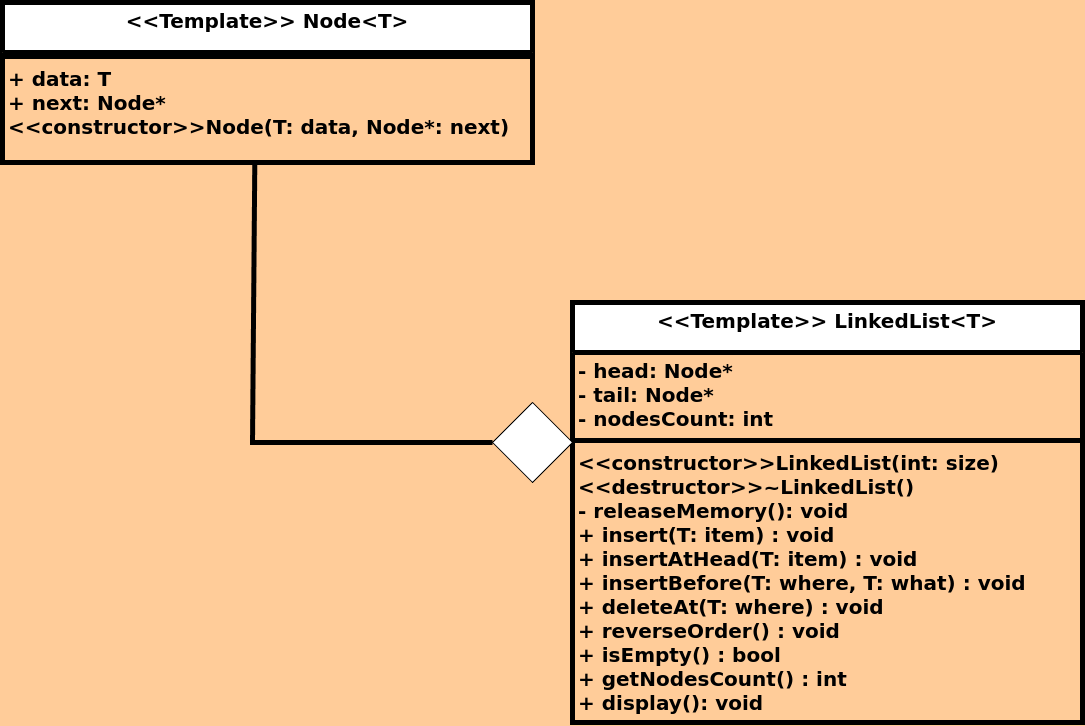

The diagram above was exported from draw.io. Its source (the exported page's mxGraphModel, read from the mxfile embedded in the PNG):
<mxGraphModel dx="1664" dy="888" grid="1" gridSize="10" guides="1" tooltips="1" connect="1" arrows="1" fold="1" page="1" pageScale="1" pageWidth="1169" pageHeight="827" background="#FFCC99" math="0" shadow="0">
  <root>
    <mxCell id="WIyWlLk6GJQsqaUBKTNV-0" />
    <mxCell id="WIyWlLk6GJQsqaUBKTNV-1" parent="WIyWlLk6GJQsqaUBKTNV-0" />
    <mxCell id="wstuZ91zvkOUz4ZLsqXQ-0" value="&lt;font style=&quot;font-size: 20px;&quot;&gt;&amp;lt;&amp;lt;Template&amp;gt;&amp;gt; LinkedList&amp;lt;T&amp;gt;&lt;/font&gt;" style="swimlane;fontStyle=1;align=center;verticalAlign=top;childLayout=stackLayout;horizontal=1;startSize=50;horizontalStack=0;resizeParent=1;resizeParentMax=0;resizeLast=0;collapsible=1;marginBottom=0;whiteSpace=wrap;html=1;strokeWidth=5;swimlaneFillColor=#FFCC99;" parent="WIyWlLk6GJQsqaUBKTNV-1" vertex="1">
      <mxGeometry x="600" y="340" width="510" height="420" as="geometry" />
    </mxCell>
    <mxCell id="wstuZ91zvkOUz4ZLsqXQ-1" value="&lt;div style=&quot;font-size: 20px;&quot;&gt;&lt;font style=&quot;font-size: 20px;&quot;&gt;&lt;b&gt;- head: Node*&lt;/b&gt;&lt;/font&gt;&lt;/div&gt;&lt;div style=&quot;font-size: 20px;&quot;&gt;&lt;b&gt;&lt;font style=&quot;font-size: 20px;&quot;&gt;- tail: Node*&lt;/font&gt;&lt;/b&gt;&lt;/div&gt;&lt;div style=&quot;font-size: 20px;&quot;&gt;&lt;b&gt;&lt;font style=&quot;font-size: 20px;&quot;&gt;- nodesCount: int&lt;br&gt;&lt;/font&gt;&lt;/b&gt;&lt;/div&gt;" style="text;strokeColor=none;fillColor=none;align=left;verticalAlign=top;spacingLeft=4;spacingRight=4;overflow=hidden;rotatable=0;points=[[0,0.5],[1,0.5]];portConstraint=eastwest;whiteSpace=wrap;html=1;" parent="wstuZ91zvkOUz4ZLsqXQ-0" vertex="1">
      <mxGeometry y="50" width="510" height="84" as="geometry" />
    </mxCell>
    <mxCell id="wstuZ91zvkOUz4ZLsqXQ-2" value="" style="line;strokeWidth=5;fillColor=none;align=left;verticalAlign=middle;spacingTop=-1;spacingLeft=3;spacingRight=3;rotatable=0;labelPosition=right;points=[];portConstraint=eastwest;strokeColor=inherit;" parent="wstuZ91zvkOUz4ZLsqXQ-0" vertex="1">
      <mxGeometry y="134" width="510" height="8" as="geometry" />
    </mxCell>
    <mxCell id="wstuZ91zvkOUz4ZLsqXQ-3" value="&lt;font style=&quot;font-size: 20px;&quot;&gt;&lt;b&gt;&amp;lt;&amp;lt;constructor&amp;gt;&amp;gt;&lt;/b&gt;&lt;/font&gt;&lt;b&gt;&lt;font style=&quot;font-size: 20px;&quot;&gt;LinkedList&lt;/font&gt;&lt;/b&gt;&lt;font style=&quot;font-size: 20px;&quot;&gt;&lt;b&gt;(int: size)&lt;br&gt;&amp;lt;&amp;lt;destructor&amp;gt;&amp;gt;~&lt;/b&gt;&lt;/font&gt;&lt;b&gt;&lt;font style=&quot;font-size: 20px;&quot;&gt;LinkedList&lt;/font&gt;&lt;/b&gt;&lt;font style=&quot;font-size: 20px;&quot;&gt;&lt;b&gt;()&lt;br&gt;- releaseMemory(): void&lt;br&gt;&lt;/b&gt;&lt;/font&gt;&lt;div&gt;&lt;font style=&quot;font-size: 20px;&quot;&gt;&lt;b&gt;+ insert(T: item) : void&lt;/b&gt;&lt;/font&gt;&lt;/div&gt;&lt;div&gt;&lt;font style=&quot;font-size: 20px;&quot;&gt;&lt;b&gt;+ insertAtHead(T: item) : void&lt;/b&gt;&lt;/font&gt;&lt;/div&gt;&lt;div&gt;&lt;font style=&quot;font-size: 20px;&quot;&gt;&lt;b&gt;+ insertBefore(T: where, T: what) : void&lt;br&gt;&lt;/b&gt;&lt;/font&gt;&lt;/div&gt;&lt;div&gt;&lt;font style=&quot;font-size: 20px;&quot;&gt;&lt;b&gt;+ deleteAt(T: where) : void&lt;/b&gt;&lt;/font&gt;&lt;/div&gt;&lt;b&gt;&lt;font style=&quot;font-size: 20px;&quot;&gt;+ reverseOrder() : void&lt;/font&gt;&lt;/b&gt;&lt;br&gt;&lt;div&gt;&lt;font style=&quot;font-size: 20px;&quot;&gt;&lt;b&gt;+ isEmpty() : bool&lt;/b&gt;&lt;/font&gt;&lt;/div&gt;&lt;b&gt;&lt;font style=&quot;font-size: 20px;&quot;&gt;+ getNodesCount() : int&lt;/font&gt;&lt;/b&gt;&lt;br&gt;&lt;font style=&quot;font-size: 20px;&quot;&gt;&lt;b&gt;+ display(): void&lt;/b&gt;&lt;/font&gt;&lt;div style=&quot;font-size: 20px;&quot;&gt;&lt;b&gt;&lt;font style=&quot;font-size: 20px;&quot;&gt;&lt;br&gt;&lt;br&gt;&lt;/font&gt;&lt;br&gt;&lt;/b&gt;&lt;/div&gt;" style="text;strokeColor=none;fillColor=none;align=left;verticalAlign=top;spacingLeft=4;spacingRight=4;overflow=hidden;rotatable=0;points=[[0,0.5],[1,0.5]];portConstraint=eastwest;whiteSpace=wrap;html=1;" parent="wstuZ91zvkOUz4ZLsqXQ-0" vertex="1">
      <mxGeometry y="142" width="510" height="278" as="geometry" />
    </mxCell>
    <mxCell id="wstuZ91zvkOUz4ZLsqXQ-4" value="&lt;font style=&quot;font-size: 20px;&quot;&gt;&amp;lt;&amp;lt;Template&amp;gt;&amp;gt; Node&amp;lt;T&amp;gt;&lt;/font&gt;" style="swimlane;fontStyle=1;align=center;verticalAlign=top;childLayout=stackLayout;horizontal=1;startSize=50;horizontalStack=0;resizeParent=1;resizeParentMax=0;resizeLast=0;collapsible=1;marginBottom=0;whiteSpace=wrap;html=1;strokeWidth=5;swimlaneFillColor=#FFCC99;" parent="WIyWlLk6GJQsqaUBKTNV-1" vertex="1">
      <mxGeometry x="30" y="40" width="530" height="160" as="geometry" />
    </mxCell>
    <mxCell id="wstuZ91zvkOUz4ZLsqXQ-6" value="" style="line;strokeWidth=5;fillColor=none;align=left;verticalAlign=middle;spacingTop=-1;spacingLeft=3;spacingRight=3;rotatable=0;labelPosition=right;points=[];portConstraint=eastwest;strokeColor=inherit;" parent="wstuZ91zvkOUz4ZLsqXQ-4" vertex="1">
      <mxGeometry y="50" width="530" height="8" as="geometry" />
    </mxCell>
    <mxCell id="wstuZ91zvkOUz4ZLsqXQ-7" value="&lt;div&gt;&lt;font style=&quot;font-size: 20px;&quot;&gt;&lt;div&gt;&lt;b&gt;+ data: T&lt;/b&gt;&lt;/div&gt;&lt;div&gt;&lt;b&gt;+ next: Node*&lt;/b&gt;&lt;/div&gt;&lt;/font&gt;&lt;/div&gt;&lt;font style=&quot;font-size: 20px;&quot;&gt;&lt;b&gt;&amp;lt;&amp;lt;constructor&amp;gt;&amp;gt;Node(T: data, Node*: next)&lt;br&gt;&lt;/b&gt;&lt;/font&gt;&lt;div&gt;&lt;br&gt;&lt;/div&gt;&lt;div style=&quot;font-size: 20px;&quot;&gt;&lt;b&gt;&lt;font style=&quot;font-size: 20px;&quot;&gt;&lt;br&gt;&lt;br&gt;&lt;/font&gt;&lt;br&gt;&lt;/b&gt;&lt;/div&gt;" style="text;strokeColor=none;fillColor=none;align=left;verticalAlign=top;spacingLeft=4;spacingRight=4;overflow=hidden;rotatable=0;points=[[0,0.5],[1,0.5]];portConstraint=eastwest;whiteSpace=wrap;html=1;" parent="wstuZ91zvkOUz4ZLsqXQ-4" vertex="1">
      <mxGeometry y="58" width="530" height="102" as="geometry" />
    </mxCell>
    <mxCell id="wstuZ91zvkOUz4ZLsqXQ-8" value="" style="rhombus;whiteSpace=wrap;html=1;" parent="WIyWlLk6GJQsqaUBKTNV-1" vertex="1">
      <mxGeometry x="520" y="440" width="80" height="80" as="geometry" />
    </mxCell>
    <mxCell id="wstuZ91zvkOUz4ZLsqXQ-9" value="" style="endArrow=none;html=1;rounded=0;strokeWidth=5;exitX=0.476;exitY=1.018;exitDx=0;exitDy=0;exitPerimeter=0;entryX=0;entryY=0.5;entryDx=0;entryDy=0;" parent="WIyWlLk6GJQsqaUBKTNV-1" edge="1" target="wstuZ91zvkOUz4ZLsqXQ-8" source="wstuZ91zvkOUz4ZLsqXQ-7">
      <mxGeometry width="50" height="50" relative="1" as="geometry">
        <mxPoint x="230" y="310" as="sourcePoint" />
        <mxPoint x="510" y="511" as="targetPoint" />
        <Array as="points">
          <mxPoint x="280" y="480" />
        </Array>
      </mxGeometry>
    </mxCell>
  </root>
</mxGraphModel>